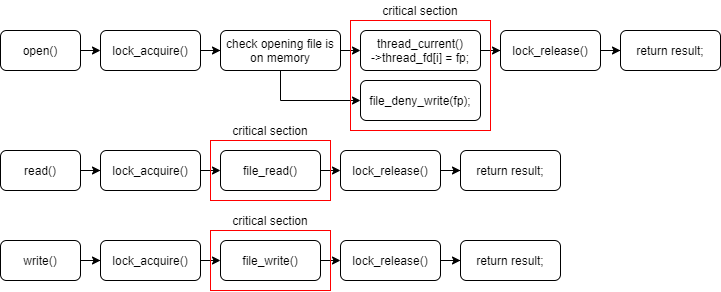

The diagram above was exported from draw.io. Its source (the exported page's mxGraphModel, read from the mxfile embedded in the PNG):
<mxGraphModel dx="1115" dy="1422" grid="1" gridSize="10" guides="1" tooltips="1" connect="1" arrows="1" fold="1" page="1" pageScale="1" pageWidth="827" pageHeight="1169" math="0" shadow="0">
  <root>
    <mxCell id="0" />
    <mxCell id="1" parent="0" />
    <mxCell id="PnOjkcc1JgoueQYjqdVv-6" value="" style="edgeStyle=orthogonalEdgeStyle;rounded=0;orthogonalLoop=1;jettySize=auto;html=1;" edge="1" parent="1" source="PnOjkcc1JgoueQYjqdVv-1" target="PnOjkcc1JgoueQYjqdVv-2">
      <mxGeometry relative="1" as="geometry" />
    </mxCell>
    <mxCell id="PnOjkcc1JgoueQYjqdVv-1" value="read()" style="rounded=1;whiteSpace=wrap;html=1;" vertex="1" parent="1">
      <mxGeometry x="120" y="160" width="80" height="40" as="geometry" />
    </mxCell>
    <mxCell id="PnOjkcc1JgoueQYjqdVv-28" style="edgeStyle=orthogonalEdgeStyle;rounded=0;orthogonalLoop=1;jettySize=auto;html=1;exitX=1;exitY=0.5;exitDx=0;exitDy=0;entryX=0;entryY=0.5;entryDx=0;entryDy=0;" edge="1" parent="1" source="PnOjkcc1JgoueQYjqdVv-2" target="PnOjkcc1JgoueQYjqdVv-3">
      <mxGeometry relative="1" as="geometry" />
    </mxCell>
    <mxCell id="PnOjkcc1JgoueQYjqdVv-2" value="lock_acquire()" style="rounded=1;whiteSpace=wrap;html=1;" vertex="1" parent="1">
      <mxGeometry x="220" y="160" width="100" height="40" as="geometry" />
    </mxCell>
    <mxCell id="PnOjkcc1JgoueQYjqdVv-8" style="edgeStyle=orthogonalEdgeStyle;rounded=0;orthogonalLoop=1;jettySize=auto;html=1;exitX=1;exitY=0.5;exitDx=0;exitDy=0;entryX=0;entryY=0.5;entryDx=0;entryDy=0;" edge="1" parent="1" source="PnOjkcc1JgoueQYjqdVv-3" target="PnOjkcc1JgoueQYjqdVv-4">
      <mxGeometry relative="1" as="geometry" />
    </mxCell>
    <mxCell id="PnOjkcc1JgoueQYjqdVv-3" value="file_read()" style="rounded=1;whiteSpace=wrap;html=1;" vertex="1" parent="1">
      <mxGeometry x="340" y="160" width="100" height="40" as="geometry" />
    </mxCell>
    <mxCell id="PnOjkcc1JgoueQYjqdVv-9" style="edgeStyle=orthogonalEdgeStyle;rounded=0;orthogonalLoop=1;jettySize=auto;html=1;exitX=1;exitY=0.5;exitDx=0;exitDy=0;" edge="1" parent="1" source="PnOjkcc1JgoueQYjqdVv-4" target="PnOjkcc1JgoueQYjqdVv-5">
      <mxGeometry relative="1" as="geometry" />
    </mxCell>
    <mxCell id="PnOjkcc1JgoueQYjqdVv-4" value="lock_release()" style="rounded=1;whiteSpace=wrap;html=1;" vertex="1" parent="1">
      <mxGeometry x="460" y="160" width="100" height="40" as="geometry" />
    </mxCell>
    <mxCell id="PnOjkcc1JgoueQYjqdVv-5" value="return result;" style="rounded=1;whiteSpace=wrap;html=1;" vertex="1" parent="1">
      <mxGeometry x="580" y="160" width="100" height="40" as="geometry" />
    </mxCell>
    <mxCell id="PnOjkcc1JgoueQYjqdVv-11" value="" style="rounded=0;whiteSpace=wrap;html=1;fillColor=none;strokeColor=#FF0000;" vertex="1" parent="1">
      <mxGeometry x="330" y="150" width="120" height="60" as="geometry" />
    </mxCell>
    <mxCell id="PnOjkcc1JgoueQYjqdVv-12" value="critical section" style="text;html=1;strokeColor=none;fillColor=none;align=center;verticalAlign=middle;whiteSpace=wrap;rounded=0;" vertex="1" parent="1">
      <mxGeometry x="330" y="130" width="120" height="20" as="geometry" />
    </mxCell>
    <mxCell id="PnOjkcc1JgoueQYjqdVv-14" value="" style="edgeStyle=orthogonalEdgeStyle;rounded=0;orthogonalLoop=1;jettySize=auto;html=1;" edge="1" parent="1" source="PnOjkcc1JgoueQYjqdVv-15" target="PnOjkcc1JgoueQYjqdVv-17">
      <mxGeometry relative="1" as="geometry" />
    </mxCell>
    <mxCell id="PnOjkcc1JgoueQYjqdVv-15" value="write()" style="rounded=1;whiteSpace=wrap;html=1;" vertex="1" parent="1">
      <mxGeometry x="120" y="250" width="80" height="40" as="geometry" />
    </mxCell>
    <mxCell id="PnOjkcc1JgoueQYjqdVv-16" style="edgeStyle=orthogonalEdgeStyle;rounded=0;orthogonalLoop=1;jettySize=auto;html=1;exitX=1;exitY=0.5;exitDx=0;exitDy=0;entryX=0;entryY=0.5;entryDx=0;entryDy=0;" edge="1" parent="1" source="PnOjkcc1JgoueQYjqdVv-17" target="PnOjkcc1JgoueQYjqdVv-19">
      <mxGeometry relative="1" as="geometry" />
    </mxCell>
    <mxCell id="PnOjkcc1JgoueQYjqdVv-17" value="lock_acquire()" style="rounded=1;whiteSpace=wrap;html=1;" vertex="1" parent="1">
      <mxGeometry x="220" y="250" width="100" height="40" as="geometry" />
    </mxCell>
    <mxCell id="PnOjkcc1JgoueQYjqdVv-18" style="edgeStyle=orthogonalEdgeStyle;rounded=0;orthogonalLoop=1;jettySize=auto;html=1;exitX=1;exitY=0.5;exitDx=0;exitDy=0;entryX=0;entryY=0.5;entryDx=0;entryDy=0;" edge="1" parent="1" source="PnOjkcc1JgoueQYjqdVv-19" target="PnOjkcc1JgoueQYjqdVv-21">
      <mxGeometry relative="1" as="geometry" />
    </mxCell>
    <mxCell id="PnOjkcc1JgoueQYjqdVv-19" value="file_write()" style="rounded=1;whiteSpace=wrap;html=1;" vertex="1" parent="1">
      <mxGeometry x="340" y="250" width="100" height="40" as="geometry" />
    </mxCell>
    <mxCell id="PnOjkcc1JgoueQYjqdVv-20" style="edgeStyle=orthogonalEdgeStyle;rounded=0;orthogonalLoop=1;jettySize=auto;html=1;exitX=1;exitY=0.5;exitDx=0;exitDy=0;" edge="1" parent="1" source="PnOjkcc1JgoueQYjqdVv-21" target="PnOjkcc1JgoueQYjqdVv-22">
      <mxGeometry relative="1" as="geometry" />
    </mxCell>
    <mxCell id="PnOjkcc1JgoueQYjqdVv-21" value="lock_release()" style="rounded=1;whiteSpace=wrap;html=1;" vertex="1" parent="1">
      <mxGeometry x="460" y="250" width="100" height="40" as="geometry" />
    </mxCell>
    <mxCell id="PnOjkcc1JgoueQYjqdVv-22" value="return result;" style="rounded=1;whiteSpace=wrap;html=1;" vertex="1" parent="1">
      <mxGeometry x="580" y="250" width="100" height="40" as="geometry" />
    </mxCell>
    <mxCell id="PnOjkcc1JgoueQYjqdVv-24" value="" style="rounded=0;whiteSpace=wrap;html=1;fillColor=none;strokeColor=#FF0000;" vertex="1" parent="1">
      <mxGeometry x="330" y="240" width="120" height="60" as="geometry" />
    </mxCell>
    <mxCell id="PnOjkcc1JgoueQYjqdVv-25" value="critical section" style="text;html=1;strokeColor=none;fillColor=none;align=center;verticalAlign=middle;whiteSpace=wrap;rounded=0;" vertex="1" parent="1">
      <mxGeometry x="330" y="220" width="120" height="20" as="geometry" />
    </mxCell>
    <mxCell id="PnOjkcc1JgoueQYjqdVv-39" style="edgeStyle=orthogonalEdgeStyle;rounded=0;orthogonalLoop=1;jettySize=auto;html=1;exitX=1;exitY=0.5;exitDx=0;exitDy=0;entryX=0;entryY=0.5;entryDx=0;entryDy=0;" edge="1" parent="1" source="PnOjkcc1JgoueQYjqdVv-29" target="PnOjkcc1JgoueQYjqdVv-30">
      <mxGeometry relative="1" as="geometry" />
    </mxCell>
    <mxCell id="PnOjkcc1JgoueQYjqdVv-29" value="open()" style="rounded=1;whiteSpace=wrap;html=1;" vertex="1" parent="1">
      <mxGeometry x="120" y="40" width="80" height="40" as="geometry" />
    </mxCell>
    <mxCell id="PnOjkcc1JgoueQYjqdVv-40" style="edgeStyle=orthogonalEdgeStyle;rounded=0;orthogonalLoop=1;jettySize=auto;html=1;exitX=1;exitY=0.5;exitDx=0;exitDy=0;" edge="1" parent="1" source="PnOjkcc1JgoueQYjqdVv-30" target="PnOjkcc1JgoueQYjqdVv-31">
      <mxGeometry relative="1" as="geometry" />
    </mxCell>
    <mxCell id="PnOjkcc1JgoueQYjqdVv-30" value="lock_acquire()" style="rounded=1;whiteSpace=wrap;html=1;" vertex="1" parent="1">
      <mxGeometry x="220" y="40" width="100" height="40" as="geometry" />
    </mxCell>
    <mxCell id="PnOjkcc1JgoueQYjqdVv-41" style="edgeStyle=orthogonalEdgeStyle;rounded=0;orthogonalLoop=1;jettySize=auto;html=1;exitX=1;exitY=0.5;exitDx=0;exitDy=0;entryX=0;entryY=0.5;entryDx=0;entryDy=0;" edge="1" parent="1" source="PnOjkcc1JgoueQYjqdVv-31" target="PnOjkcc1JgoueQYjqdVv-32">
      <mxGeometry relative="1" as="geometry" />
    </mxCell>
    <mxCell id="PnOjkcc1JgoueQYjqdVv-42" style="edgeStyle=orthogonalEdgeStyle;rounded=0;orthogonalLoop=1;jettySize=auto;html=1;exitX=0.5;exitY=1;exitDx=0;exitDy=0;entryX=0;entryY=0.5;entryDx=0;entryDy=0;" edge="1" parent="1" source="PnOjkcc1JgoueQYjqdVv-31" target="PnOjkcc1JgoueQYjqdVv-38">
      <mxGeometry relative="1" as="geometry" />
    </mxCell>
    <mxCell id="PnOjkcc1JgoueQYjqdVv-31" value="check opening file is on memory" style="rounded=1;whiteSpace=wrap;html=1;" vertex="1" parent="1">
      <mxGeometry x="340" y="40" width="120" height="40" as="geometry" />
    </mxCell>
    <mxCell id="PnOjkcc1JgoueQYjqdVv-36" style="edgeStyle=orthogonalEdgeStyle;rounded=0;orthogonalLoop=1;jettySize=auto;html=1;exitX=1;exitY=0.5;exitDx=0;exitDy=0;" edge="1" parent="1" source="PnOjkcc1JgoueQYjqdVv-32" target="PnOjkcc1JgoueQYjqdVv-34">
      <mxGeometry relative="1" as="geometry" />
    </mxCell>
    <mxCell id="PnOjkcc1JgoueQYjqdVv-32" value="thread_current()&lt;br&gt;-&amp;gt;thread_fd[i] = fp;" style="rounded=1;whiteSpace=wrap;html=1;" vertex="1" parent="1">
      <mxGeometry x="480" y="40" width="120" height="40" as="geometry" />
    </mxCell>
    <mxCell id="PnOjkcc1JgoueQYjqdVv-33" style="edgeStyle=orthogonalEdgeStyle;rounded=0;orthogonalLoop=1;jettySize=auto;html=1;exitX=1;exitY=0.5;exitDx=0;exitDy=0;" edge="1" parent="1" source="PnOjkcc1JgoueQYjqdVv-34" target="PnOjkcc1JgoueQYjqdVv-35">
      <mxGeometry relative="1" as="geometry" />
    </mxCell>
    <mxCell id="PnOjkcc1JgoueQYjqdVv-34" value="lock_release()" style="rounded=1;whiteSpace=wrap;html=1;" vertex="1" parent="1">
      <mxGeometry x="620" y="40" width="100" height="40" as="geometry" />
    </mxCell>
    <mxCell id="PnOjkcc1JgoueQYjqdVv-35" value="return result;" style="rounded=1;whiteSpace=wrap;html=1;" vertex="1" parent="1">
      <mxGeometry x="740" y="40" width="100" height="40" as="geometry" />
    </mxCell>
    <mxCell id="PnOjkcc1JgoueQYjqdVv-38" value="file_deny_write(fp);" style="rounded=1;whiteSpace=wrap;html=1;" vertex="1" parent="1">
      <mxGeometry x="480" y="90" width="120" height="40" as="geometry" />
    </mxCell>
    <mxCell id="PnOjkcc1JgoueQYjqdVv-43" value="" style="rounded=0;whiteSpace=wrap;html=1;fillColor=none;strokeColor=#FF0000;" vertex="1" parent="1">
      <mxGeometry x="470" y="30" width="140" height="110" as="geometry" />
    </mxCell>
    <mxCell id="PnOjkcc1JgoueQYjqdVv-44" value="critical section" style="text;html=1;strokeColor=none;fillColor=none;align=center;verticalAlign=middle;whiteSpace=wrap;rounded=0;" vertex="1" parent="1">
      <mxGeometry x="480" y="10" width="120" height="20" as="geometry" />
    </mxCell>
  </root>
</mxGraphModel>